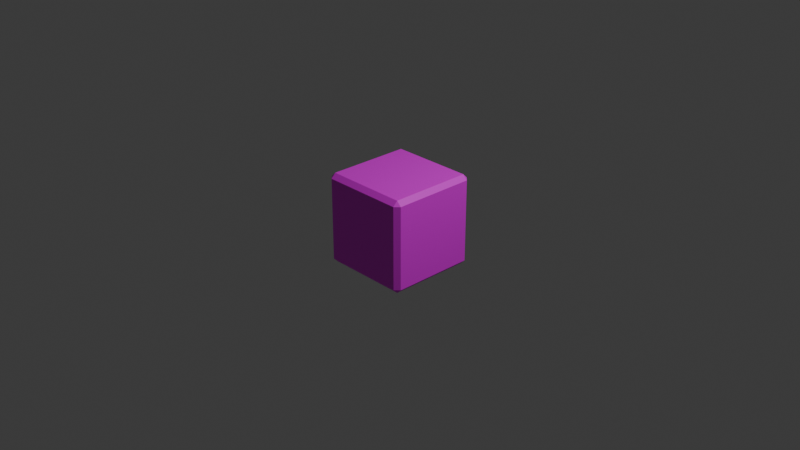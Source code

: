 # Source: block.blend  (saved by Blender 4.4.30; exported with 4.5.12 LTS)
import bpy
from mathutils import Matrix  # noqa: F401  (used for matrix-valued properties, if any)

bpy.ops.wm.read_factory_settings(use_empty=True)
scene = bpy.context.scene
scene.name = 'Scene'

# ---- collections
col_collection = bpy.data.collections.new('Collection'); scene.collection.children.link(col_collection)

# ---- images (referenced by path relative to the original .blend; pixels are not part of the script)
import os
ASSET_DIR = os.environ.get("B2B_ASSET_DIR", "")  # directory of the original .blend (textures are referenced by path, not embedded)
HERE = os.path.dirname(os.path.abspath(__file__))  # packed textures are extracted next to this script under _unpacked/

def load_image(name, relpath, width, height, colorspace="sRGB"):
    """Load a texture the original file referenced (path relative to the .blend, or extracted next to this script)."""
    p = next((c for c in (os.path.join(HERE, relpath), os.path.join(ASSET_DIR, relpath)) if relpath and os.path.exists(c)), "")
    if p:
        img = bpy.data.images.load(p, check_existing=True)
        img.name = name
    else:  # same state as the original file: an image datablock whose file is absent (Cycles renders it pink)
        img = bpy.data.images.new(name, width, height)
        img.source = "FILE"
        img.filepath = "//" + (relpath or name)
    img.colorspace_settings.name = colorspace
    return img
img_block_png_001 = load_image('block.png.001', 'block.png', 1024, 1024, 'sRGB')

# ---- materials (node trees are filled in below, after node groups)
mat_x = bpy.data.materials.new('マテリアル')

# ---- material node trees
mat_x.use_nodes = True; mat_x.node_tree.nodes.clear()
_N = mat_x.node_tree.nodes; _L = mat_x.node_tree.links
n0 = _N.new('ShaderNodeBsdfPrincipled'); n0.name = 'プリンシプルBSDF'; n0.location = (10, 300)
n1 = _N.new('ShaderNodeOutputMaterial'); n1.name = 'マテリアル出力'; n1.location = (300, 300)
n2 = _N.new('ShaderNodeTexImage'); n2.name = '画像テクスチャ'; n2.location = (-280, 275)
n2.image = img_block_png_001
_L.new(n0.outputs[0], n1.inputs[0])
_L.new(n2.outputs[0], n0.inputs[0])
n1.is_active_output = True

# ---- world
world_world = bpy.data.worlds.new('World'); scene.world = world_world
world_world.use_nodes = True; world_world.node_tree.nodes.clear()
_N = world_world.node_tree.nodes; _L = world_world.node_tree.links
n0 = _N.new('ShaderNodeOutputWorld'); n0.name = 'World Output'; n0.location = (300, 300)
n1 = _N.new('ShaderNodeBackground'); n1.name = 'Background'; n1.location = (10, 300)
n1.inputs[0].default_value = (0.05088, 0.05088, 0.05088, 1.0)
_L.new(n1.outputs[0], n0.inputs[0])
n0.is_active_output = True
world_world.color = (0.05088, 0.05088, 0.05088)
world_world.sun_shadow_jitter_overblur = 0.0

# ---- cameras
cam_camera = bpy.data.cameras.new('Camera')
cam_camera.clip_end = 100.0
cam_camera.ortho_scale = 7.314

# ---- lights
light_light = bpy.data.lights.new('Light', 'POINT')
light_light.energy = 1000.0
light_light.shadow_soft_size = 0.1

# ---- meshes
me_cube = bpy.data.meshes.new('Cube')
me_cube.from_pydata([(0.45, 0.5, 0.45), (0.45, 0.45, 0.5), (0.5, 0.45, 0.45), (0.45, 0.45, -0.5), (0.45, 0.5, -0.45), (0.5, 0.45, -0.45), (0.5, -0.45, 0.45), (0.45, -0.45, 0.5), (0.45, -0.5, 0.45), (0.5, -0.45, -0.45), (0.45, -0.5, -0.45), (0.45, -0.45, -0.5), (-0.45, 0.5, 0.45), (-0.5, 0.45, 0.45), (-0.45, 0.45, 0.5), (-0.5, 0.45, -0.45), (-0.45, 0.5, -0.45), (-0.45, 0.45, -0.5), (-0.5, -0.45, 0.45), (-0.45, -0.5, 0.45), (-0.45, -0.45, 0.5), (-0.45, -0.45, -0.5), (-0.45, -0.5, -0.45), (-0.5, -0.45, -0.45)], [], [(17, 3, 11, 21), (23, 18, 13, 15), (10, 8, 19, 22), (1, 14, 20, 7), (5, 2, 6, 9), (0, 1, 2), (3, 4, 5), (6, 7, 8), (9, 10, 11), (12, 13, 14), (15, 16, 17), (18, 19, 20), (21, 22, 23), (17, 21, 23, 15), (3, 17, 16, 4), (2, 5, 4, 0), (22, 19, 18, 23), (8, 10, 9, 6), (12, 16, 15, 13), (7, 20, 19, 8), (1, 7, 6, 2), (21, 11, 10, 22), (20, 14, 13, 18), (14, 1, 0, 12), (11, 3, 5, 9), (16, 12, 0, 4)])
_uv = me_cube.uv_layers.new(name='UVMap')
_uv.uv.foreach_set('vector', [0.01683, 0.5188, 0.2427, 0.5188, 0.2427, 0.7447, 0.01683, 0.7447, 0.2678, 0.01683, 0.4937, 0.01683, 0.4937, 0.2427, 0.2678, 0.2427, 0.2678, 0.7698, 0.4937, 0.7698, 0.4937, 0.9957, 0.2678, 0.9957, 0.5188, 0.5188, 0.7447, 0.5188, 0.7447, 0.7447, 0.5188, 0.7447, 0.2678, 0.5188, 0.4937, 0.5188, 0.4937, 0.7447, 0.2678, 0.7447, 0.4937, 0.4937, 0.5063, 0.4937, 0.4937, 0.5063, 0.2427, 0.5188, 0.2427, 0.5063, 0.2553, 0.5188, 0.4937, 0.7573, 0.5063, 0.7698, 0.4937, 0.7698, 0.2553, 0.7447, 0.2427, 0.7573, 0.2427, 0.7447, 0.4937, 0.2553, 0.4937, 0.2427, 0.5063, 0.2427, 0.004284, 0.5188, 0.01683, 0.5063, 0.01683, 0.5188, 0.4937, 0.01683, 0.4937, 0.004284, 0.5063, 0.01683, 0.01683, 0.7447, 0.01683, 0.7573, 0.004284, 0.7447, 0.01683, 0.5188, 0.01683, 0.7447, 0.004284, 0.7447, 0.004284, 0.5188, 0.2427, 0.5188, 0.01683, 0.5188, 0.01683, 0.5063, 0.2427, 0.5063, 0.4937, 0.5188, 0.2678, 0.5188, 0.2678, 0.4937, 0.4937, 0.4937, 0.2678, 0.004284, 0.4937, 0.004284, 0.4937, 0.01683, 0.2678, 0.01683, 0.4937, 0.7698, 0.2678, 0.7698, 0.2678, 0.7447, 0.4937, 0.7447, 0.4937, 0.2678, 0.2678, 0.2678, 0.2678, 0.2427, 0.4937, 0.2427, 0.5063, 0.7698, 0.5063, 0.9957, 0.4937, 0.9957, 0.4937, 0.7698, 0.5188, 0.5188, 0.5188, 0.7447, 0.4937, 0.7447, 0.4937, 0.5188, 0.01683, 0.7447, 0.2427, 0.7447, 0.2427, 0.7573, 0.01683, 0.7573, 0.5063, 0.01683, 0.5063, 0.2427, 0.4937, 0.2427, 0.4937, 0.01683, 0.5063, 0.2678, 0.5063, 0.4937, 0.4937, 0.4937, 0.4937, 0.2678, 0.2427, 0.7447, 0.2427, 0.5188, 0.2678, 0.5188, 0.2678, 0.7447, 0.2678, 0.2678, 0.4937, 0.2678, 0.4937, 0.4937, 0.2678, 0.4937])
me_cube.materials.append(mat_x)
me_cube.use_mirror_vertex_groups = False
me_cube.update()

# ---- objects
ob_block = bpy.data.objects.new('block', me_cube)
ob_light = bpy.data.objects.new('Light', light_light)
ob_camera = bpy.data.objects.new('Camera', cam_camera)

# ---- transforms, parenting, visibility, modifiers, constraints
ob_block.location = (0.0, 0.0, 0.0)
ob_block.lock_rotations_4d = False
ob_block.empty_display_type = 'ARROWS'
ob_block.lineart.crease_threshold = 0.0
ob_light.location = (4.076, 1.005, 5.904)
ob_light.rotation_euler = (0.6503, 0.05522, 1.866)
ob_light.lock_rotations_4d = False
ob_light.empty_display_type = 'ARROWS'
ob_light.color = (0.0, 0.0, 0.0, 0.0)
ob_light.lineart.crease_threshold = 0.0
ob_camera.location = (7.359, -6.926, 4.958)
ob_camera.rotation_euler = (1.109, 0.0, 0.8149)
ob_camera.lock_rotations_4d = False
ob_camera.empty_display_type = 'ARROWS'
ob_camera.color = (0.0, 0.0, 0.0, 0.0)
ob_camera.display_type = 'WIRE'
ob_camera.lineart.crease_threshold = 0.0

# ---- collection membership
col_collection.objects.link(ob_block)
col_collection.objects.link(ob_light)
col_collection.objects.link(ob_camera)

# ---- scene / render settings (as saved in the file)
scene.camera = ob_camera
scene.frame_start = 1; scene.frame_end = 250; scene.frame_set(1)
scene.render.engine = 'BLENDER_EEVEE_NEXT'
bpy.context.view_layer.update()
